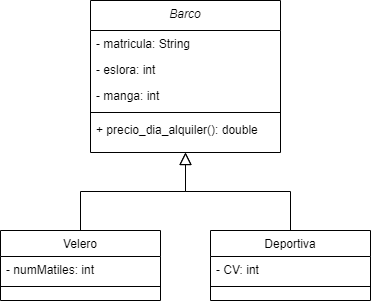

The diagram above was exported from draw.io. Its source (the exported page's mxGraphModel, read from the mxfile embedded in the PNG):
<mxGraphModel dx="1434" dy="764" grid="1" gridSize="10" guides="1" tooltips="1" connect="1" arrows="1" fold="1" page="1" pageScale="1" pageWidth="827" pageHeight="1169" math="0" shadow="0">
  <root>
    <mxCell id="WIyWlLk6GJQsqaUBKTNV-0" />
    <mxCell id="WIyWlLk6GJQsqaUBKTNV-1" parent="WIyWlLk6GJQsqaUBKTNV-0" />
    <mxCell id="zkfFHV4jXpPFQw0GAbJ--0" value="Barco" style="swimlane;fontStyle=2;align=center;verticalAlign=top;childLayout=stackLayout;horizontal=1;startSize=30;horizontalStack=0;resizeParent=1;resizeLast=0;collapsible=1;marginBottom=0;rounded=0;shadow=0;strokeWidth=1;" parent="WIyWlLk6GJQsqaUBKTNV-1" vertex="1">
      <mxGeometry x="140" y="130" width="190" height="152" as="geometry">
        <mxRectangle x="230" y="140" width="160" height="26" as="alternateBounds" />
      </mxGeometry>
    </mxCell>
    <mxCell id="zkfFHV4jXpPFQw0GAbJ--1" value="- matricula: String " style="text;align=left;verticalAlign=top;spacingLeft=4;spacingRight=4;overflow=hidden;rotatable=0;points=[[0,0.5],[1,0.5]];portConstraint=eastwest;" parent="zkfFHV4jXpPFQw0GAbJ--0" vertex="1">
      <mxGeometry y="30" width="190" height="26" as="geometry" />
    </mxCell>
    <mxCell id="zkfFHV4jXpPFQw0GAbJ--2" value="- eslora: int " style="text;align=left;verticalAlign=top;spacingLeft=4;spacingRight=4;overflow=hidden;rotatable=0;points=[[0,0.5],[1,0.5]];portConstraint=eastwest;rounded=0;shadow=0;html=0;" parent="zkfFHV4jXpPFQw0GAbJ--0" vertex="1">
      <mxGeometry y="56" width="190" height="26" as="geometry" />
    </mxCell>
    <mxCell id="zkfFHV4jXpPFQw0GAbJ--3" value="- manga: int " style="text;align=left;verticalAlign=top;spacingLeft=4;spacingRight=4;overflow=hidden;rotatable=0;points=[[0,0.5],[1,0.5]];portConstraint=eastwest;rounded=0;shadow=0;html=0;" parent="zkfFHV4jXpPFQw0GAbJ--0" vertex="1">
      <mxGeometry y="82" width="190" height="26" as="geometry" />
    </mxCell>
    <mxCell id="zkfFHV4jXpPFQw0GAbJ--4" value="" style="line;html=1;strokeWidth=1;align=left;verticalAlign=middle;spacingTop=-1;spacingLeft=3;spacingRight=3;rotatable=0;labelPosition=right;points=[];portConstraint=eastwest;" parent="zkfFHV4jXpPFQw0GAbJ--0" vertex="1">
      <mxGeometry y="108" width="190" height="8" as="geometry" />
    </mxCell>
    <mxCell id="HzMwjZV5AzWtEosCVX7I-0" value="+ precio_dia_alquiler(): double" style="text;align=left;verticalAlign=top;spacingLeft=4;spacingRight=4;overflow=hidden;rotatable=0;points=[[0,0.5],[1,0.5]];portConstraint=eastwest;rounded=0;shadow=0;html=0;" vertex="1" parent="zkfFHV4jXpPFQw0GAbJ--0">
      <mxGeometry y="116" width="190" height="26" as="geometry" />
    </mxCell>
    <mxCell id="zkfFHV4jXpPFQw0GAbJ--6" value="Velero" style="swimlane;fontStyle=0;align=center;verticalAlign=top;childLayout=stackLayout;horizontal=1;startSize=26;horizontalStack=0;resizeParent=1;resizeLast=0;collapsible=1;marginBottom=0;rounded=0;shadow=0;strokeWidth=1;" parent="WIyWlLk6GJQsqaUBKTNV-1" vertex="1">
      <mxGeometry x="50" y="360" width="160" height="70" as="geometry">
        <mxRectangle x="130" y="380" width="160" height="26" as="alternateBounds" />
      </mxGeometry>
    </mxCell>
    <mxCell id="zkfFHV4jXpPFQw0GAbJ--7" value="- numMatiles: int " style="text;align=left;verticalAlign=top;spacingLeft=4;spacingRight=4;overflow=hidden;rotatable=0;points=[[0,0.5],[1,0.5]];portConstraint=eastwest;" parent="zkfFHV4jXpPFQw0GAbJ--6" vertex="1">
      <mxGeometry y="26" width="160" height="26" as="geometry" />
    </mxCell>
    <mxCell id="zkfFHV4jXpPFQw0GAbJ--9" value="" style="line;html=1;strokeWidth=1;align=left;verticalAlign=middle;spacingTop=-1;spacingLeft=3;spacingRight=3;rotatable=0;labelPosition=right;points=[];portConstraint=eastwest;" parent="zkfFHV4jXpPFQw0GAbJ--6" vertex="1">
      <mxGeometry y="52" width="160" height="8" as="geometry" />
    </mxCell>
    <mxCell id="zkfFHV4jXpPFQw0GAbJ--12" value="" style="endArrow=block;endSize=10;endFill=0;shadow=0;strokeWidth=1;rounded=0;edgeStyle=elbowEdgeStyle;elbow=vertical;" parent="WIyWlLk6GJQsqaUBKTNV-1" source="zkfFHV4jXpPFQw0GAbJ--6" target="zkfFHV4jXpPFQw0GAbJ--0" edge="1">
      <mxGeometry width="160" relative="1" as="geometry">
        <mxPoint x="130" y="203" as="sourcePoint" />
        <mxPoint x="130" y="203" as="targetPoint" />
      </mxGeometry>
    </mxCell>
    <mxCell id="zkfFHV4jXpPFQw0GAbJ--13" value="Deportiva" style="swimlane;fontStyle=0;align=center;verticalAlign=top;childLayout=stackLayout;horizontal=1;startSize=26;horizontalStack=0;resizeParent=1;resizeLast=0;collapsible=1;marginBottom=0;rounded=0;shadow=0;strokeWidth=1;" parent="WIyWlLk6GJQsqaUBKTNV-1" vertex="1">
      <mxGeometry x="260" y="360" width="160" height="70" as="geometry">
        <mxRectangle x="340" y="380" width="170" height="26" as="alternateBounds" />
      </mxGeometry>
    </mxCell>
    <mxCell id="zkfFHV4jXpPFQw0GAbJ--14" value="- CV: int " style="text;align=left;verticalAlign=top;spacingLeft=4;spacingRight=4;overflow=hidden;rotatable=0;points=[[0,0.5],[1,0.5]];portConstraint=eastwest;" parent="zkfFHV4jXpPFQw0GAbJ--13" vertex="1">
      <mxGeometry y="26" width="160" height="26" as="geometry" />
    </mxCell>
    <mxCell id="zkfFHV4jXpPFQw0GAbJ--15" value="" style="line;html=1;strokeWidth=1;align=left;verticalAlign=middle;spacingTop=-1;spacingLeft=3;spacingRight=3;rotatable=0;labelPosition=right;points=[];portConstraint=eastwest;" parent="zkfFHV4jXpPFQw0GAbJ--13" vertex="1">
      <mxGeometry y="52" width="160" height="8" as="geometry" />
    </mxCell>
    <mxCell id="zkfFHV4jXpPFQw0GAbJ--16" value="" style="endArrow=block;endSize=10;endFill=0;shadow=0;strokeWidth=1;rounded=0;edgeStyle=elbowEdgeStyle;elbow=vertical;" parent="WIyWlLk6GJQsqaUBKTNV-1" source="zkfFHV4jXpPFQw0GAbJ--13" target="zkfFHV4jXpPFQw0GAbJ--0" edge="1">
      <mxGeometry width="160" relative="1" as="geometry">
        <mxPoint x="140" y="373" as="sourcePoint" />
        <mxPoint x="240" y="271" as="targetPoint" />
      </mxGeometry>
    </mxCell>
  </root>
</mxGraphModel>